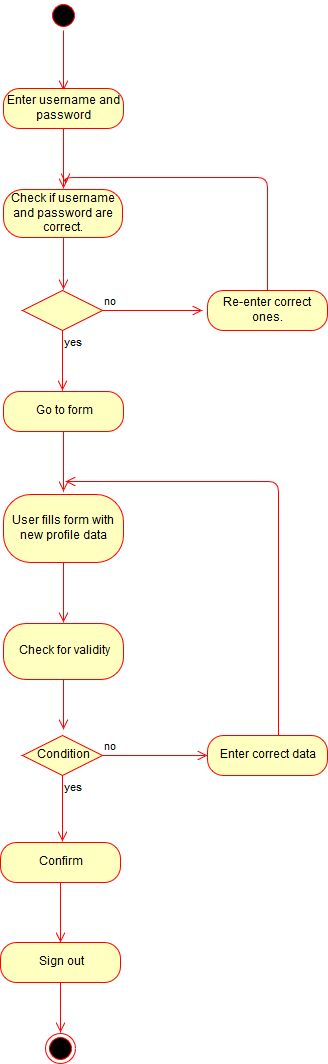

The diagram above was exported from draw.io. Its source (the exported page's mxGraphModel, read from the mxfile embedded in the PNG):
<mxGraphModel dx="840" dy="481" grid="0" gridSize="10" guides="1" tooltips="1" connect="1" arrows="1" fold="1" page="1" pageScale="1" pageWidth="827" pageHeight="1169" math="0" shadow="0">
  <root>
    <mxCell id="0" />
    <mxCell id="1" parent="0" />
    <mxCell id="zUu7IJDmtoMLmkV3I1QN-1" value="" style="ellipse;html=1;shape=startState;fillColor=#000000;strokeColor=#ff0000;" vertex="1" parent="1">
      <mxGeometry x="341" y="10" width="30" height="30" as="geometry" />
    </mxCell>
    <mxCell id="zUu7IJDmtoMLmkV3I1QN-2" value="" style="edgeStyle=orthogonalEdgeStyle;html=1;verticalAlign=bottom;endArrow=open;endSize=8;strokeColor=#ff0000;" edge="1" source="zUu7IJDmtoMLmkV3I1QN-1" parent="1">
      <mxGeometry relative="1" as="geometry">
        <mxPoint x="356" y="100" as="targetPoint" />
      </mxGeometry>
    </mxCell>
    <mxCell id="zUu7IJDmtoMLmkV3I1QN-3" value="Enter username and password" style="rounded=1;whiteSpace=wrap;html=1;arcSize=40;fontColor=#000000;fillColor=#ffffc0;strokeColor=#ff0000;" vertex="1" parent="1">
      <mxGeometry x="296" y="98" width="120" height="40" as="geometry" />
    </mxCell>
    <mxCell id="zUu7IJDmtoMLmkV3I1QN-4" value="" style="edgeStyle=orthogonalEdgeStyle;html=1;verticalAlign=bottom;endArrow=open;endSize=8;strokeColor=#ff0000;" edge="1" source="zUu7IJDmtoMLmkV3I1QN-3" parent="1">
      <mxGeometry relative="1" as="geometry">
        <mxPoint x="356" y="198" as="targetPoint" />
      </mxGeometry>
    </mxCell>
    <mxCell id="zUu7IJDmtoMLmkV3I1QN-5" value="Check if username and password are correct." style="rounded=1;whiteSpace=wrap;html=1;arcSize=40;fontColor=#000000;fillColor=#ffffc0;strokeColor=#ff0000;" vertex="1" parent="1">
      <mxGeometry x="296" y="199" width="119" height="48" as="geometry" />
    </mxCell>
    <mxCell id="zUu7IJDmtoMLmkV3I1QN-6" value="" style="edgeStyle=orthogonalEdgeStyle;html=1;verticalAlign=bottom;endArrow=open;endSize=8;strokeColor=#ff0000;" edge="1" source="zUu7IJDmtoMLmkV3I1QN-5" parent="1">
      <mxGeometry relative="1" as="geometry">
        <mxPoint x="356" y="299" as="targetPoint" />
      </mxGeometry>
    </mxCell>
    <mxCell id="zUu7IJDmtoMLmkV3I1QN-7" value="" style="rhombus;whiteSpace=wrap;html=1;fillColor=#ffffc0;strokeColor=#ff0000;" vertex="1" parent="1">
      <mxGeometry x="315" y="300" width="80" height="40" as="geometry" />
    </mxCell>
    <mxCell id="zUu7IJDmtoMLmkV3I1QN-8" value="no" style="edgeStyle=orthogonalEdgeStyle;html=1;align=left;verticalAlign=bottom;endArrow=open;endSize=8;strokeColor=#ff0000;" edge="1" source="zUu7IJDmtoMLmkV3I1QN-7" parent="1">
      <mxGeometry x="-1" relative="1" as="geometry">
        <mxPoint x="495" y="320" as="targetPoint" />
      </mxGeometry>
    </mxCell>
    <mxCell id="zUu7IJDmtoMLmkV3I1QN-9" value="yes" style="edgeStyle=orthogonalEdgeStyle;html=1;align=left;verticalAlign=top;endArrow=open;endSize=8;strokeColor=#ff0000;" edge="1" source="zUu7IJDmtoMLmkV3I1QN-7" parent="1">
      <mxGeometry x="-1" relative="1" as="geometry">
        <mxPoint x="355" y="400" as="targetPoint" />
      </mxGeometry>
    </mxCell>
    <mxCell id="zUu7IJDmtoMLmkV3I1QN-10" value="Go to form" style="rounded=1;whiteSpace=wrap;html=1;arcSize=40;fontColor=#000000;fillColor=#ffffc0;strokeColor=#ff0000;" vertex="1" parent="1">
      <mxGeometry x="296" y="401" width="120" height="40" as="geometry" />
    </mxCell>
    <mxCell id="zUu7IJDmtoMLmkV3I1QN-11" value="" style="edgeStyle=orthogonalEdgeStyle;html=1;verticalAlign=bottom;endArrow=open;endSize=8;strokeColor=#ff0000;" edge="1" source="zUu7IJDmtoMLmkV3I1QN-10" parent="1">
      <mxGeometry relative="1" as="geometry">
        <mxPoint x="356" y="501" as="targetPoint" />
      </mxGeometry>
    </mxCell>
    <mxCell id="zUu7IJDmtoMLmkV3I1QN-12" value="Re-enter correct ones." style="rounded=1;whiteSpace=wrap;html=1;arcSize=40;fontColor=#000000;fillColor=#ffffc0;strokeColor=#ff0000;" vertex="1" parent="1">
      <mxGeometry x="500" y="300" width="120" height="40" as="geometry" />
    </mxCell>
    <mxCell id="zUu7IJDmtoMLmkV3I1QN-13" value="" style="edgeStyle=orthogonalEdgeStyle;html=1;verticalAlign=bottom;endArrow=open;endSize=8;strokeColor=#ff0000;" edge="1" source="zUu7IJDmtoMLmkV3I1QN-12" parent="1">
      <mxGeometry relative="1" as="geometry">
        <mxPoint x="358" y="193" as="targetPoint" />
        <Array as="points">
          <mxPoint x="560" y="187" />
          <mxPoint x="358" y="187" />
        </Array>
      </mxGeometry>
    </mxCell>
    <mxCell id="zUu7IJDmtoMLmkV3I1QN-14" value="User fills form with new profile data " style="rounded=1;whiteSpace=wrap;html=1;arcSize=40;fontColor=#000000;fillColor=#ffffc0;strokeColor=#ff0000;" vertex="1" parent="1">
      <mxGeometry x="296" y="504" width="120" height="68" as="geometry" />
    </mxCell>
    <mxCell id="zUu7IJDmtoMLmkV3I1QN-15" value="" style="edgeStyle=orthogonalEdgeStyle;html=1;verticalAlign=bottom;endArrow=open;endSize=8;strokeColor=#ff0000;" edge="1" source="zUu7IJDmtoMLmkV3I1QN-14" parent="1">
      <mxGeometry relative="1" as="geometry">
        <mxPoint x="356" y="632" as="targetPoint" />
      </mxGeometry>
    </mxCell>
    <mxCell id="zUu7IJDmtoMLmkV3I1QN-16" value="Check for validity" style="rounded=1;whiteSpace=wrap;html=1;arcSize=40;fontColor=#000000;fillColor=#ffffc0;strokeColor=#ff0000;" vertex="1" parent="1">
      <mxGeometry x="296" y="633" width="120" height="56" as="geometry" />
    </mxCell>
    <mxCell id="zUu7IJDmtoMLmkV3I1QN-17" value="" style="edgeStyle=orthogonalEdgeStyle;html=1;verticalAlign=bottom;endArrow=open;endSize=8;strokeColor=#ff0000;" edge="1" source="zUu7IJDmtoMLmkV3I1QN-16" parent="1">
      <mxGeometry relative="1" as="geometry">
        <mxPoint x="356" y="739" as="targetPoint" />
      </mxGeometry>
    </mxCell>
    <mxCell id="zUu7IJDmtoMLmkV3I1QN-19" value="Condition" style="rhombus;whiteSpace=wrap;html=1;fillColor=#ffffc0;strokeColor=#ff0000;" vertex="1" parent="1">
      <mxGeometry x="315" y="745" width="80" height="40" as="geometry" />
    </mxCell>
    <mxCell id="zUu7IJDmtoMLmkV3I1QN-20" value="no" style="edgeStyle=orthogonalEdgeStyle;html=1;align=left;verticalAlign=bottom;endArrow=open;endSize=8;strokeColor=#ff0000;" edge="1" source="zUu7IJDmtoMLmkV3I1QN-19" parent="1">
      <mxGeometry x="-1" relative="1" as="geometry">
        <mxPoint x="500" y="765" as="targetPoint" />
      </mxGeometry>
    </mxCell>
    <mxCell id="zUu7IJDmtoMLmkV3I1QN-21" value="yes" style="edgeStyle=orthogonalEdgeStyle;html=1;align=left;verticalAlign=top;endArrow=open;endSize=8;strokeColor=#ff0000;" edge="1" source="zUu7IJDmtoMLmkV3I1QN-19" parent="1">
      <mxGeometry x="-1" relative="1" as="geometry">
        <mxPoint x="355" y="851" as="targetPoint" />
        <Array as="points">
          <mxPoint x="355" y="845" />
        </Array>
      </mxGeometry>
    </mxCell>
    <mxCell id="zUu7IJDmtoMLmkV3I1QN-23" value="Confirm" style="rounded=1;whiteSpace=wrap;html=1;arcSize=40;fontColor=#000000;fillColor=#ffffc0;strokeColor=#ff0000;" vertex="1" parent="1">
      <mxGeometry x="293" y="852" width="120" height="40" as="geometry" />
    </mxCell>
    <mxCell id="zUu7IJDmtoMLmkV3I1QN-24" value="" style="edgeStyle=orthogonalEdgeStyle;html=1;verticalAlign=bottom;endArrow=open;endSize=8;strokeColor=#ff0000;" edge="1" source="zUu7IJDmtoMLmkV3I1QN-23" parent="1">
      <mxGeometry relative="1" as="geometry">
        <mxPoint x="353" y="952" as="targetPoint" />
      </mxGeometry>
    </mxCell>
    <mxCell id="zUu7IJDmtoMLmkV3I1QN-25" value="Sign out" style="rounded=1;whiteSpace=wrap;html=1;arcSize=40;fontColor=#000000;fillColor=#ffffc0;strokeColor=#ff0000;" vertex="1" parent="1">
      <mxGeometry x="293" y="952" width="120" height="40" as="geometry" />
    </mxCell>
    <mxCell id="zUu7IJDmtoMLmkV3I1QN-26" value="" style="edgeStyle=orthogonalEdgeStyle;html=1;verticalAlign=bottom;endArrow=open;endSize=8;strokeColor=#ff0000;" edge="1" source="zUu7IJDmtoMLmkV3I1QN-25" parent="1">
      <mxGeometry relative="1" as="geometry">
        <mxPoint x="353" y="1042" as="targetPoint" />
        <Array as="points">
          <mxPoint x="353" y="1042" />
          <mxPoint x="353" y="1042" />
        </Array>
      </mxGeometry>
    </mxCell>
    <mxCell id="zUu7IJDmtoMLmkV3I1QN-30" value="" style="ellipse;html=1;shape=endState;fillColor=#000000;strokeColor=#ff0000;" vertex="1" parent="1">
      <mxGeometry x="338" y="1043" width="30" height="30" as="geometry" />
    </mxCell>
    <mxCell id="zUu7IJDmtoMLmkV3I1QN-31" value="Enter correct data " style="rounded=1;whiteSpace=wrap;html=1;arcSize=40;fontColor=#000000;fillColor=#ffffc0;strokeColor=#ff0000;" vertex="1" parent="1">
      <mxGeometry x="500" y="745" width="120" height="40" as="geometry" />
    </mxCell>
    <mxCell id="zUu7IJDmtoMLmkV3I1QN-32" value="" style="edgeStyle=orthogonalEdgeStyle;html=1;verticalAlign=bottom;endArrow=open;endSize=8;strokeColor=#ff0000;" edge="1" source="zUu7IJDmtoMLmkV3I1QN-31" parent="1">
      <mxGeometry relative="1" as="geometry">
        <mxPoint x="358" y="491" as="targetPoint" />
        <Array as="points">
          <mxPoint x="571" y="491" />
        </Array>
      </mxGeometry>
    </mxCell>
  </root>
</mxGraphModel>